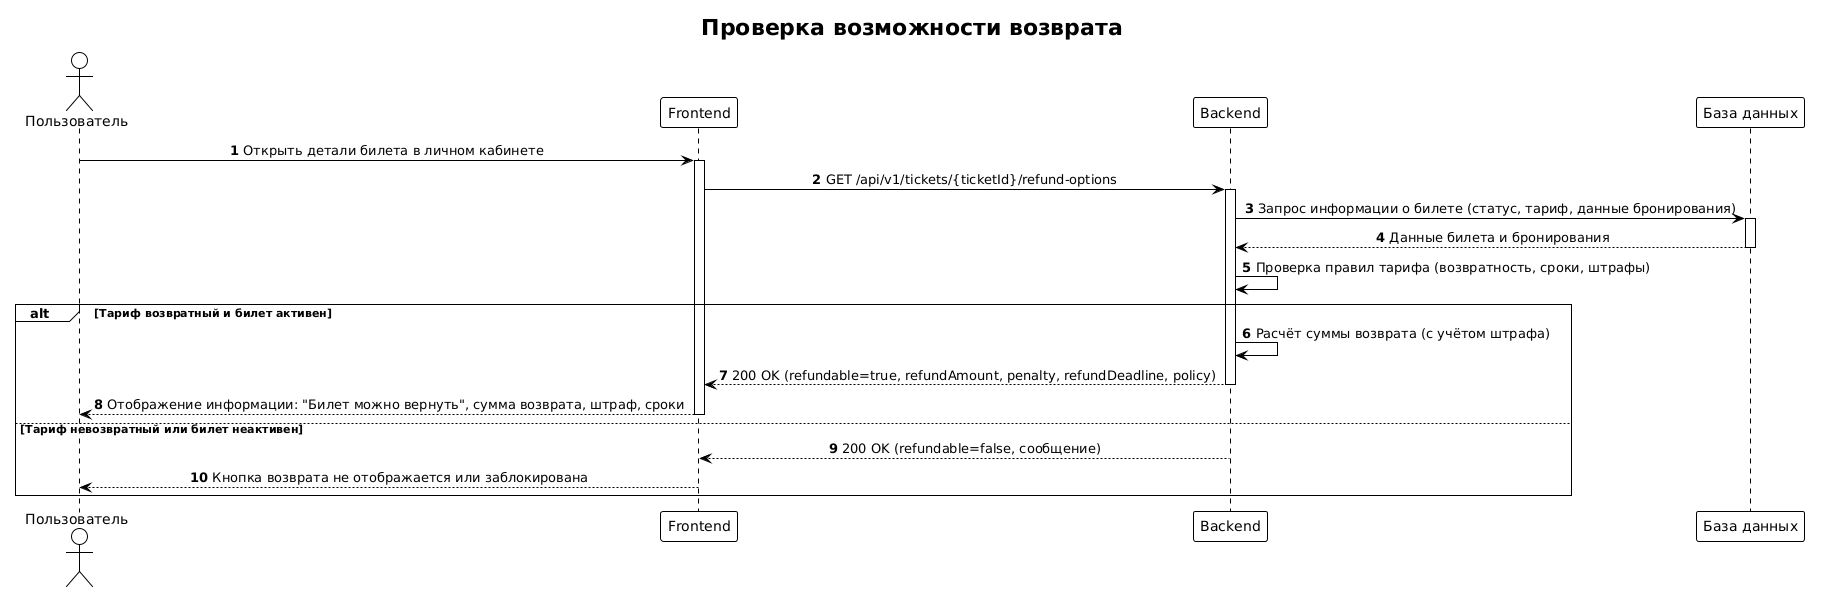

The diagram above was rendered by PlantUML. Its source (embedded in the PNG):
@startuml
!theme plain
autonumber
skinparam sequenceMessageAlign center
title : Проверка возможности возврата

actor "Пользователь" as User
participant "Frontend" as FE
participant "Backend" as BE
participant "База данных" as DB

User -> FE: Открыть детали билета в личном кабинете
activate FE
FE -> BE: GET /api/v1/tickets/{ticketId}/refund-options
activate BE
BE -> DB: Запрос информации о билете (статус, тариф, данные бронирования)
activate DB
DB --> BE: Данные билета и бронирования
deactivate DB
BE -> BE: Проверка правил тарифа (возвратность, сроки, штрафы)
alt Тариф возвратный и билет активен
    BE -> BE: Расчёт суммы возврата (с учётом штрафа)
    BE --> FE: 200 OK (refundable=true, refundAmount, penalty, refundDeadline, policy)
    deactivate BE
    FE --> User: Отображение информации: "Билет можно вернуть", сумма возврата, штраф, сроки
    deactivate FE
else Тариф невозвратный или билет неактивен
    BE --> FE: 200 OK (refundable=false, сообщение)
    deactivate BE
    FE --> User: Кнопка возврата не отображается или заблокирована
    deactivate FE
end
@enduml